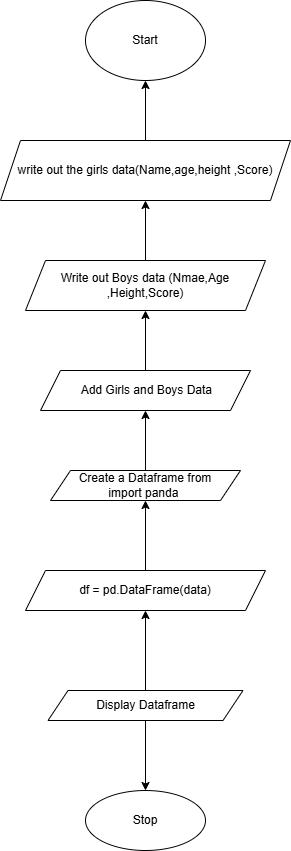

The diagram above was exported from draw.io. Its source (the exported page's mxGraphModel, read from the mxfile embedded in the PNG):
<mxGraphModel dx="351" dy="767" grid="1" gridSize="10" guides="1" tooltips="1" connect="1" arrows="1" fold="1" page="1" pageScale="1" pageWidth="850" pageHeight="1100" math="0" shadow="0">
  <root>
    <mxCell id="0" />
    <mxCell id="1" parent="0" />
    <mxCell id="_O5I--oSgsp3AnbajPCi-1" parent="1" style="ellipse;whiteSpace=wrap;html=1;" value="Start" vertex="1">
      <mxGeometry height="80" width="120" x="200" y="20" as="geometry" />
    </mxCell>
    <mxCell id="_O5I--oSgsp3AnbajPCi-15" edge="1" parent="1" source="_O5I--oSgsp3AnbajPCi-2" style="edgeStyle=orthogonalEdgeStyle;rounded=0;orthogonalLoop=1;jettySize=auto;html=1;" target="_O5I--oSgsp3AnbajPCi-1" value="">
      <mxGeometry relative="1" as="geometry" />
    </mxCell>
    <mxCell id="_O5I--oSgsp3AnbajPCi-2" parent="1" style="shape=parallelogram;perimeter=parallelogramPerimeter;whiteSpace=wrap;html=1;fixedSize=1;" value="write out the girls data(Name,age,height ,Score)" vertex="1">
      <mxGeometry height="60" width="290" x="115" y="160" as="geometry" />
    </mxCell>
    <mxCell id="_O5I--oSgsp3AnbajPCi-10" edge="1" parent="1" source="_O5I--oSgsp3AnbajPCi-3" style="edgeStyle=orthogonalEdgeStyle;rounded=0;orthogonalLoop=1;jettySize=auto;html=1;" target="_O5I--oSgsp3AnbajPCi-6" value="">
      <mxGeometry relative="1" as="geometry" />
    </mxCell>
    <mxCell id="_O5I--oSgsp3AnbajPCi-3" parent="1" style="shape=parallelogram;perimeter=parallelogramPerimeter;whiteSpace=wrap;html=1;fixedSize=1;" value="&amp;nbsp;Add Girls and Boys Data" vertex="1">
      <mxGeometry height="40" width="210" x="155" y="390" as="geometry" />
    </mxCell>
    <mxCell id="_O5I--oSgsp3AnbajPCi-11" edge="1" parent="1" source="_O5I--oSgsp3AnbajPCi-4" style="edgeStyle=orthogonalEdgeStyle;rounded=0;orthogonalLoop=1;jettySize=auto;html=1;" target="_O5I--oSgsp3AnbajPCi-3" value="">
      <mxGeometry relative="1" as="geometry" />
    </mxCell>
    <mxCell id="_O5I--oSgsp3AnbajPCi-4" parent="1" style="shape=parallelogram;perimeter=parallelogramPerimeter;whiteSpace=wrap;html=1;fixedSize=1;" value="&amp;nbsp;Create a Dataframe from&amp;nbsp;&lt;div&gt;import panda&amp;nbsp;&lt;/div&gt;" vertex="1">
      <mxGeometry height="30" width="190" x="165" y="490" as="geometry" />
    </mxCell>
    <mxCell id="_O5I--oSgsp3AnbajPCi-14" edge="1" parent="1" source="_O5I--oSgsp3AnbajPCi-5" style="edgeStyle=orthogonalEdgeStyle;rounded=0;orthogonalLoop=1;jettySize=auto;html=1;" target="_O5I--oSgsp3AnbajPCi-4" value="">
      <mxGeometry relative="1" as="geometry" />
    </mxCell>
    <mxCell id="_O5I--oSgsp3AnbajPCi-5" parent="1" style="shape=parallelogram;perimeter=parallelogramPerimeter;whiteSpace=wrap;html=1;fixedSize=1;" value="df = pd.DataFrame(data)" vertex="1">
      <mxGeometry height="40" width="240" x="140" y="590" as="geometry" />
    </mxCell>
    <mxCell id="_O5I--oSgsp3AnbajPCi-8" edge="1" parent="1" source="_O5I--oSgsp3AnbajPCi-6" style="edgeStyle=orthogonalEdgeStyle;rounded=0;orthogonalLoop=1;jettySize=auto;html=1;" target="_O5I--oSgsp3AnbajPCi-2" value="">
      <mxGeometry relative="1" as="geometry" />
    </mxCell>
    <mxCell id="_O5I--oSgsp3AnbajPCi-6" parent="1" style="shape=parallelogram;perimeter=parallelogramPerimeter;whiteSpace=wrap;html=1;fixedSize=1;" value="Write out Boys data (Nmae,Age ,Height,Score)" vertex="1">
      <mxGeometry height="50" width="240" x="140" y="280" as="geometry" />
    </mxCell>
    <mxCell id="_O5I--oSgsp3AnbajPCi-7" parent="1" style="ellipse;whiteSpace=wrap;html=1;" value="Stop" vertex="1">
      <mxGeometry height="60" width="120" x="200" y="810" as="geometry" />
    </mxCell>
    <mxCell id="_O5I--oSgsp3AnbajPCi-18" edge="1" parent="1" source="_O5I--oSgsp3AnbajPCi-16" style="edgeStyle=orthogonalEdgeStyle;rounded=0;orthogonalLoop=1;jettySize=auto;html=1;" target="_O5I--oSgsp3AnbajPCi-5" value="">
      <mxGeometry relative="1" as="geometry" />
    </mxCell>
    <mxCell id="_O5I--oSgsp3AnbajPCi-19" edge="1" parent="1" source="_O5I--oSgsp3AnbajPCi-16" style="edgeStyle=orthogonalEdgeStyle;rounded=0;orthogonalLoop=1;jettySize=auto;html=1;" target="_O5I--oSgsp3AnbajPCi-7" value="">
      <mxGeometry relative="1" as="geometry" />
    </mxCell>
    <mxCell id="_O5I--oSgsp3AnbajPCi-16" parent="1" style="shape=parallelogram;perimeter=parallelogramPerimeter;whiteSpace=wrap;html=1;fixedSize=1;" value="Display Dataframe" vertex="1">
      <mxGeometry height="30" width="195" x="162.5" y="710" as="geometry" />
    </mxCell>
  </root>
</mxGraphModel>